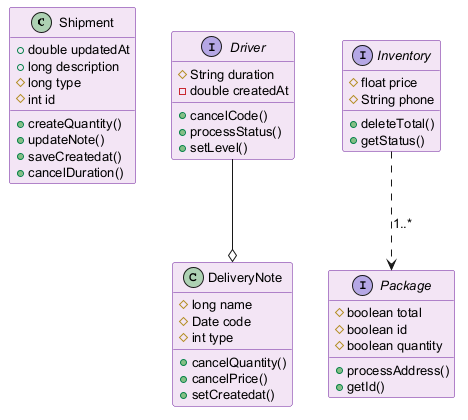

The diagram above was rendered by PlantUML. Its source (embedded in the PNG):
@startuml
skinparam backgroundColor #FFFFFF
skinparam classBackgroundColor #F3E5F5
skinparam classBorderColor #6A1B9A
skinparam defaultFontSize 13
class Shipment {
  +double updatedAt
  +long description
  #long type
  #int id
  +createQuantity()
  +updateNote()
  +saveCreatedat()
  +cancelDuration()
}
interface Driver {
  #String duration
  -double createdAt
  +cancelCode()
  +processStatus()
  +setLevel()
}
class DeliveryNote {
  #long name
  #Date code
  #int type
  +cancelQuantity()
  +cancelPrice()
  +setCreatedat()
}
interface Package {
  #boolean total
  #boolean id
  #boolean quantity
  +processAddress()
  +getId()
}
interface Inventory {
  #float price
  #String phone
  +deleteTotal()
  +getStatus()
}
Inventory ..> Package : "1..*"
Driver --o DeliveryNote
@enduml